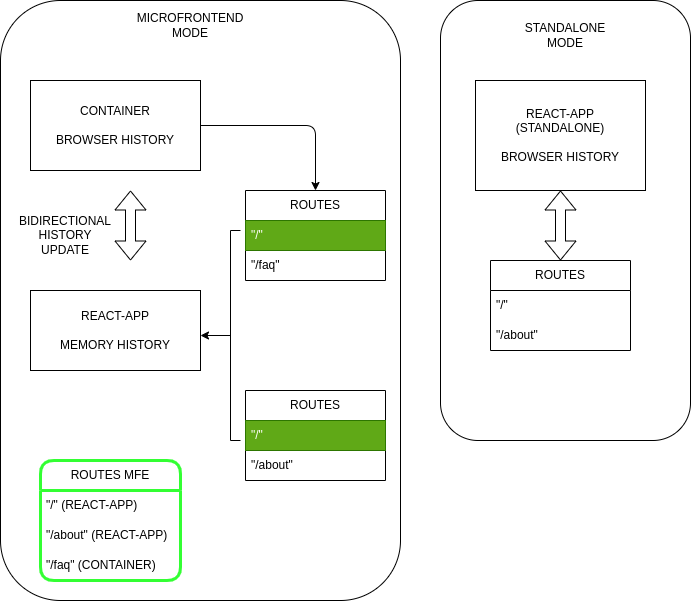

The diagram above was exported from draw.io. Its source (the exported page's mxGraphModel, read from the mxfile embedded in the PNG):
<mxGraphModel dx="1030" dy="488" grid="1" gridSize="10" guides="1" tooltips="1" connect="1" arrows="1" fold="1" page="1" pageScale="1" pageWidth="850" pageHeight="1100" math="0" shadow="0">
  <root>
    <mxCell id="0" />
    <mxCell id="1" parent="0" />
    <mxCell id="20" value="" style="rounded=1;whiteSpace=wrap;html=1;" parent="1" vertex="1">
      <mxGeometry x="520" y="50" width="250" height="440" as="geometry" />
    </mxCell>
    <mxCell id="19" value="" style="rounded=1;whiteSpace=wrap;html=1;" parent="1" vertex="1">
      <mxGeometry x="80" y="50" width="400" height="600" as="geometry" />
    </mxCell>
    <mxCell id="4" value="REACT-APP&lt;br&gt;&lt;br&gt;MEMORY HISTORY" style="rounded=0;whiteSpace=wrap;html=1;" parent="1" vertex="1">
      <mxGeometry x="110" y="340" width="170" height="80" as="geometry" />
    </mxCell>
    <mxCell id="3" value="CONTAINER&lt;br&gt;&lt;br&gt;BROWSER HISTORY" style="rounded=0;whiteSpace=wrap;html=1;" parent="1" vertex="1">
      <mxGeometry x="110" y="130" width="170" height="90" as="geometry" />
    </mxCell>
    <mxCell id="5" value="REACT-APP&lt;br&gt;(STANDALONE)&lt;br&gt;&lt;br&gt;BROWSER HISTORY" style="rounded=0;whiteSpace=wrap;html=1;" parent="1" vertex="1">
      <mxGeometry x="555" y="130" width="170" height="110" as="geometry" />
    </mxCell>
    <mxCell id="10" value="ROUTES" style="swimlane;fontStyle=0;childLayout=stackLayout;horizontal=1;startSize=30;horizontalStack=0;resizeParent=1;resizeParentMax=0;resizeLast=0;collapsible=1;marginBottom=0;whiteSpace=wrap;html=1;" parent="1" vertex="1">
      <mxGeometry x="570" y="310" width="140" height="90" as="geometry" />
    </mxCell>
    <mxCell id="11" value="&quot;/&quot;&amp;nbsp;" style="text;strokeColor=none;fillColor=none;align=left;verticalAlign=middle;spacingLeft=4;spacingRight=4;overflow=hidden;points=[[0,0.5],[1,0.5]];portConstraint=eastwest;rotatable=0;whiteSpace=wrap;html=1;" parent="10" vertex="1">
      <mxGeometry y="30" width="140" height="30" as="geometry" />
    </mxCell>
    <mxCell id="12" value="&quot;/about&quot;" style="text;strokeColor=none;fillColor=none;align=left;verticalAlign=middle;spacingLeft=4;spacingRight=4;overflow=hidden;points=[[0,0.5],[1,0.5]];portConstraint=eastwest;rotatable=0;whiteSpace=wrap;html=1;" parent="10" vertex="1">
      <mxGeometry y="60" width="140" height="30" as="geometry" />
    </mxCell>
    <mxCell id="14" value="ROUTES" style="swimlane;fontStyle=0;childLayout=stackLayout;horizontal=1;startSize=30;horizontalStack=0;resizeParent=1;resizeParentMax=0;resizeLast=0;collapsible=1;marginBottom=0;whiteSpace=wrap;html=1;" parent="1" vertex="1">
      <mxGeometry x="325" y="240" width="140" height="90" as="geometry" />
    </mxCell>
    <mxCell id="15" value="&quot;/&quot;&amp;nbsp;" style="text;align=left;verticalAlign=middle;spacingLeft=4;spacingRight=4;overflow=hidden;points=[[0,0.5],[1,0.5]];portConstraint=eastwest;rotatable=0;whiteSpace=wrap;html=1;fillColor=#60a917;fontColor=#ffffff;strokeColor=#2D7600;" parent="14" vertex="1">
      <mxGeometry y="30" width="140" height="30" as="geometry" />
    </mxCell>
    <mxCell id="16" value="&quot;/faq&quot;" style="text;strokeColor=none;fillColor=none;align=left;verticalAlign=middle;spacingLeft=4;spacingRight=4;overflow=hidden;points=[[0,0.5],[1,0.5]];portConstraint=eastwest;rotatable=0;whiteSpace=wrap;html=1;" parent="14" vertex="1">
      <mxGeometry y="60" width="140" height="30" as="geometry" />
    </mxCell>
    <mxCell id="29" value="" style="shape=flexArrow;endArrow=classic;startArrow=classic;html=1;exitX=0.5;exitY=0;exitDx=0;exitDy=0;" parent="1" edge="1">
      <mxGeometry width="100" height="100" relative="1" as="geometry">
        <mxPoint x="210" y="310" as="sourcePoint" />
        <mxPoint x="210" y="240" as="targetPoint" />
      </mxGeometry>
    </mxCell>
    <mxCell id="31" value="BIDIRECTIONAL&lt;br&gt;HISTORY UPDATE" style="text;html=1;strokeColor=none;fillColor=none;align=center;verticalAlign=middle;whiteSpace=wrap;rounded=0;" parent="1" vertex="1">
      <mxGeometry x="120" y="270" width="50" height="30" as="geometry" />
    </mxCell>
    <mxCell id="32" value="MICROFRONTEND MODE" style="text;html=1;strokeColor=none;fillColor=none;align=center;verticalAlign=middle;whiteSpace=wrap;rounded=0;" parent="1" vertex="1">
      <mxGeometry x="240" y="60" width="60" height="30" as="geometry" />
    </mxCell>
    <mxCell id="33" value="STANDALONE MODE" style="text;html=1;strokeColor=none;fillColor=none;align=center;verticalAlign=middle;whiteSpace=wrap;rounded=0;" parent="1" vertex="1">
      <mxGeometry x="615" y="70" width="60" height="30" as="geometry" />
    </mxCell>
    <mxCell id="34" value="" style="shape=flexArrow;endArrow=classic;startArrow=classic;html=1;" parent="1" source="10" edge="1">
      <mxGeometry width="100" height="100" relative="1" as="geometry">
        <mxPoint x="540" y="340" as="sourcePoint" />
        <mxPoint x="640" y="240" as="targetPoint" />
      </mxGeometry>
    </mxCell>
    <mxCell id="35" value="ROUTES" style="swimlane;fontStyle=0;childLayout=stackLayout;horizontal=1;startSize=30;horizontalStack=0;resizeParent=1;resizeParentMax=0;resizeLast=0;collapsible=1;marginBottom=0;whiteSpace=wrap;html=1;" parent="1" vertex="1">
      <mxGeometry x="325" y="440" width="140" height="90" as="geometry" />
    </mxCell>
    <mxCell id="36" value="&quot;/&quot;&amp;nbsp;" style="text;align=left;verticalAlign=middle;spacingLeft=4;spacingRight=4;overflow=hidden;points=[[0,0.5],[1,0.5]];portConstraint=eastwest;rotatable=0;whiteSpace=wrap;html=1;fillColor=#60a917;fontColor=#ffffff;strokeColor=#2D7600;" parent="35" vertex="1">
      <mxGeometry y="30" width="140" height="30" as="geometry" />
    </mxCell>
    <mxCell id="37" value="&quot;/about&quot;" style="text;strokeColor=none;fillColor=none;align=left;verticalAlign=middle;spacingLeft=4;spacingRight=4;overflow=hidden;points=[[0,0.5],[1,0.5]];portConstraint=eastwest;rotatable=0;whiteSpace=wrap;html=1;" parent="35" vertex="1">
      <mxGeometry y="60" width="140" height="30" as="geometry" />
    </mxCell>
    <mxCell id="43" value="" style="endArrow=classic;html=1;exitX=1;exitY=0.5;exitDx=0;exitDy=0;entryX=0.5;entryY=0;entryDx=0;entryDy=0;" edge="1" parent="1" source="3" target="14">
      <mxGeometry width="50" height="50" relative="1" as="geometry">
        <mxPoint x="400" y="280" as="sourcePoint" />
        <mxPoint x="450" y="230" as="targetPoint" />
        <Array as="points">
          <mxPoint x="395" y="175" />
        </Array>
      </mxGeometry>
    </mxCell>
    <mxCell id="52" value="" style="edgeStyle=none;html=1;" edge="1" parent="1" source="51">
      <mxGeometry relative="1" as="geometry">
        <mxPoint x="280" y="385" as="targetPoint" />
      </mxGeometry>
    </mxCell>
    <mxCell id="51" value="" style="shape=partialRectangle;whiteSpace=wrap;html=1;bottom=1;right=1;left=1;top=0;fillColor=none;routingCenterX=-0.5;direction=south;" vertex="1" parent="1">
      <mxGeometry x="310" y="280" width="10" height="210" as="geometry" />
    </mxCell>
    <mxCell id="57" value="ROUTES MFE" style="swimlane;fontStyle=0;childLayout=stackLayout;horizontal=1;startSize=30;horizontalStack=0;resizeParent=1;resizeParentMax=0;resizeLast=0;collapsible=1;marginBottom=0;whiteSpace=wrap;html=1;rounded=1;strokeWidth=3;perimeterSpacing=0;strokeColor=#33FF33;" vertex="1" parent="1">
      <mxGeometry x="120" y="510" width="140" height="120" as="geometry" />
    </mxCell>
    <mxCell id="58" value="&quot;/&quot; (REACT-APP)" style="text;strokeColor=none;fillColor=none;align=left;verticalAlign=middle;spacingLeft=4;spacingRight=4;overflow=hidden;points=[[0,0.5],[1,0.5]];portConstraint=eastwest;rotatable=0;whiteSpace=wrap;html=1;" vertex="1" parent="57">
      <mxGeometry y="30" width="140" height="30" as="geometry" />
    </mxCell>
    <mxCell id="59" value="&quot;/about&quot; (REACT-APP)" style="text;strokeColor=none;fillColor=none;align=left;verticalAlign=middle;spacingLeft=4;spacingRight=4;overflow=hidden;points=[[0,0.5],[1,0.5]];portConstraint=eastwest;rotatable=0;whiteSpace=wrap;html=1;" vertex="1" parent="57">
      <mxGeometry y="60" width="140" height="30" as="geometry" />
    </mxCell>
    <mxCell id="60" value="&quot;/faq&quot; (CONTAINER)" style="text;strokeColor=none;fillColor=none;align=left;verticalAlign=middle;spacingLeft=4;spacingRight=4;overflow=hidden;points=[[0,0.5],[1,0.5]];portConstraint=eastwest;rotatable=0;whiteSpace=wrap;html=1;" vertex="1" parent="57">
      <mxGeometry y="90" width="140" height="30" as="geometry" />
    </mxCell>
  </root>
</mxGraphModel>